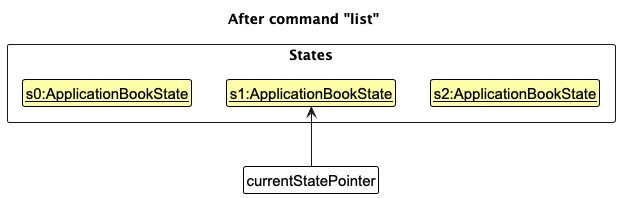

The diagram above was rendered by PlantUML. Its source (embedded in the PNG):
@startuml
!include style.puml
skinparam ClassFontColor #000000
skinparam ClassBorderColor #000000
skinparam ClassBackgroundColor #FFFFAA

title After command "list"

package States <<rectangle>> {
    class State1 as "<u>s0:ApplicationBookState</u>"
    class State2 as "<u>s1:ApplicationBookState</u>"
    class State3 as "<u>s2:ApplicationBookState</u>"
}

State1 -[hidden]right-> State2
State2 -[hidden]right-> State3

class Pointer as "currentStatePointer" #FFFFFF

Pointer -up-> State2
@enduml